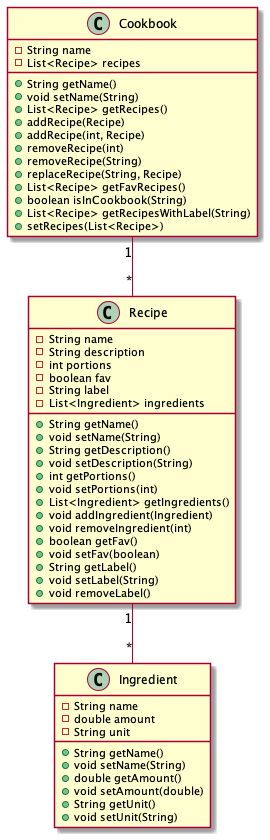

The diagram above was rendered by PlantUML. Its source (embedded in the PNG):
@startuml
Cookbook "1" -- "*" Recipe
Recipe "1" -- "*" Ingredient

Cookbook : -String name
Cookbook : -List<Recipe> recipes
Cookbook : +String getName()
Cookbook : +void setName(String)
Cookbook : +List<Recipe> getRecipes()
Cookbook : +addRecipe(Recipe)
Cookbook : +addRecipe(int, Recipe)
Cookbook : +removeRecipe(int)
Cookbook : +removeRecipe(String)
Cookbook : +replaceRecipe(String, Recipe)
Cookbook : +List<Recipe> getFavRecipes()
Cookbook : +boolean isInCookbook(String)
Cookbook : +List<Recipe> getRecipesWithLabel(String)
Cookbook : +setRecipes(List<Recipe>)


Recipe : -String name
Recipe : -String description
Recipe : -int portions
Recipe : -boolean fav
Recipe : -String label
Recipe : -List<Ingredient> ingredients
Recipe : +String getName()
Recipe : +void setName(String)
Recipe : +String getDescription()
Recipe : +void setDescription(String)
Recipe : +int getPortions()
Recipe : +void setPortions(int)
Recipe : +List<Ingredient> getIngredients()
Recipe : +void addIngredient(Ingredient)
Recipe : +void removeIngredient(int)
Recipe : +boolean getFav()
Recipe : +void setFav(boolean)
Recipe : +String getLabel()
Recipe : +void setLabel(String)
Recipe : +void removeLabel()

Ingredient : -String name
Ingredient : -double amount
Ingredient : -String unit
Ingredient : +String getName()
Ingredient : +void setName(String)
Ingredient : +double getAmount()
Ingredient : +void setAmount(double)
Ingredient : +String getUnit()
Ingredient : +void setUnit(String)

@enduml